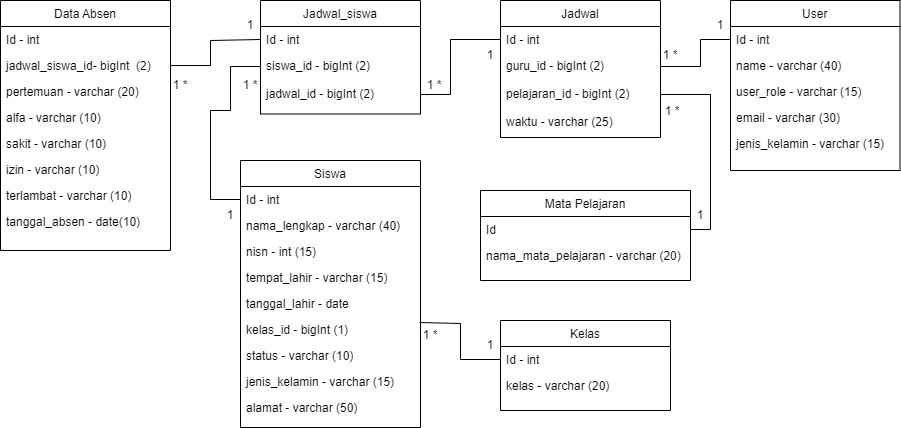

The diagram above was exported from draw.io. Its source (the exported page's mxGraphModel, read from the mxfile embedded in the PNG):
<mxGraphModel dx="2249" dy="697" grid="1" gridSize="10" guides="1" tooltips="1" connect="1" arrows="1" fold="1" page="1" pageScale="1" pageWidth="827" pageHeight="1169" math="0" shadow="0">
  <root>
    <mxCell id="WIyWlLk6GJQsqaUBKTNV-0" />
    <mxCell id="WIyWlLk6GJQsqaUBKTNV-1" parent="WIyWlLk6GJQsqaUBKTNV-0" />
    <mxCell id="zkfFHV4jXpPFQw0GAbJ--6" value="User" style="swimlane;fontStyle=0;align=center;verticalAlign=top;childLayout=stackLayout;horizontal=1;startSize=26;horizontalStack=0;resizeParent=1;resizeLast=0;collapsible=1;marginBottom=0;rounded=0;shadow=0;strokeWidth=1;" parent="WIyWlLk6GJQsqaUBKTNV-1" vertex="1">
      <mxGeometry x="600" y="10" width="169.5" height="170" as="geometry">
        <mxRectangle x="130" y="380" width="160" height="26" as="alternateBounds" />
      </mxGeometry>
    </mxCell>
    <mxCell id="zkfFHV4jXpPFQw0GAbJ--7" value="Id - int" style="text;align=left;verticalAlign=top;spacingLeft=4;spacingRight=4;overflow=hidden;rotatable=0;points=[[0,0.5],[1,0.5]];portConstraint=eastwest;" parent="zkfFHV4jXpPFQw0GAbJ--6" vertex="1">
      <mxGeometry y="26" width="169.5" height="26" as="geometry" />
    </mxCell>
    <mxCell id="FSZrOmRZe1_Gydn3vZ3Z-17" value="name - varchar (40)" style="text;align=left;verticalAlign=top;spacingLeft=4;spacingRight=4;overflow=hidden;rotatable=0;points=[[0,0.5],[1,0.5]];portConstraint=eastwest;" parent="zkfFHV4jXpPFQw0GAbJ--6" vertex="1">
      <mxGeometry y="52" width="169.5" height="26" as="geometry" />
    </mxCell>
    <mxCell id="FSZrOmRZe1_Gydn3vZ3Z-18" value="user_role - varchar (15)" style="text;align=left;verticalAlign=top;spacingLeft=4;spacingRight=4;overflow=hidden;rotatable=0;points=[[0,0.5],[1,0.5]];portConstraint=eastwest;" parent="zkfFHV4jXpPFQw0GAbJ--6" vertex="1">
      <mxGeometry y="78" width="169.5" height="26" as="geometry" />
    </mxCell>
    <mxCell id="FSZrOmRZe1_Gydn3vZ3Z-20" value="email - varchar (30)" style="text;align=left;verticalAlign=top;spacingLeft=4;spacingRight=4;overflow=hidden;rotatable=0;points=[[0,0.5],[1,0.5]];portConstraint=eastwest;" parent="zkfFHV4jXpPFQw0GAbJ--6" vertex="1">
      <mxGeometry y="104" width="169.5" height="26" as="geometry" />
    </mxCell>
    <mxCell id="ZKvJxPHB0scCdKLsOMTg-11" value="jenis_kelamin - varchar (15)" style="text;align=left;verticalAlign=top;spacingLeft=4;spacingRight=4;overflow=hidden;rotatable=0;points=[[0,0.5],[1,0.5]];portConstraint=eastwest;" parent="zkfFHV4jXpPFQw0GAbJ--6" vertex="1">
      <mxGeometry y="130" width="169.5" height="26" as="geometry" />
    </mxCell>
    <mxCell id="zkfFHV4jXpPFQw0GAbJ--13" value="Kelas" style="swimlane;fontStyle=0;align=center;verticalAlign=top;childLayout=stackLayout;horizontal=1;startSize=26;horizontalStack=0;resizeParent=1;resizeLast=0;collapsible=1;marginBottom=0;rounded=0;shadow=0;strokeWidth=1;" parent="WIyWlLk6GJQsqaUBKTNV-1" vertex="1">
      <mxGeometry x="370" y="330" width="170" height="90" as="geometry">
        <mxRectangle x="340" y="380" width="170" height="26" as="alternateBounds" />
      </mxGeometry>
    </mxCell>
    <mxCell id="zkfFHV4jXpPFQw0GAbJ--14" value="Id - int" style="text;align=left;verticalAlign=top;spacingLeft=4;spacingRight=4;overflow=hidden;rotatable=0;points=[[0,0.5],[1,0.5]];portConstraint=eastwest;" parent="zkfFHV4jXpPFQw0GAbJ--13" vertex="1">
      <mxGeometry y="26" width="170" height="26" as="geometry" />
    </mxCell>
    <mxCell id="FSZrOmRZe1_Gydn3vZ3Z-13" value="kelas - varchar (20)" style="text;align=left;verticalAlign=top;spacingLeft=4;spacingRight=4;overflow=hidden;rotatable=0;points=[[0,0.5],[1,0.5]];portConstraint=eastwest;rounded=0;shadow=0;html=0;" parent="zkfFHV4jXpPFQw0GAbJ--13" vertex="1">
      <mxGeometry y="52" width="170" height="28" as="geometry" />
    </mxCell>
    <mxCell id="zkfFHV4jXpPFQw0GAbJ--17" value="Siswa" style="swimlane;fontStyle=0;align=center;verticalAlign=top;childLayout=stackLayout;horizontal=1;startSize=26;horizontalStack=0;resizeParent=1;resizeLast=0;collapsible=1;marginBottom=0;rounded=0;shadow=0;strokeWidth=1;" parent="WIyWlLk6GJQsqaUBKTNV-1" vertex="1">
      <mxGeometry x="110" y="170" width="180" height="267" as="geometry">
        <mxRectangle x="550" y="140" width="160" height="26" as="alternateBounds" />
      </mxGeometry>
    </mxCell>
    <mxCell id="zkfFHV4jXpPFQw0GAbJ--18" value="Id - int" style="text;align=left;verticalAlign=top;spacingLeft=4;spacingRight=4;overflow=hidden;rotatable=0;points=[[0,0.5],[1,0.5]];portConstraint=eastwest;" parent="zkfFHV4jXpPFQw0GAbJ--17" vertex="1">
      <mxGeometry y="26" width="180" height="26" as="geometry" />
    </mxCell>
    <mxCell id="zkfFHV4jXpPFQw0GAbJ--19" value="nama_lengkap - varchar (40)" style="text;align=left;verticalAlign=top;spacingLeft=4;spacingRight=4;overflow=hidden;rotatable=0;points=[[0,0.5],[1,0.5]];portConstraint=eastwest;rounded=0;shadow=0;html=0;" parent="zkfFHV4jXpPFQw0GAbJ--17" vertex="1">
      <mxGeometry y="52" width="180" height="26" as="geometry" />
    </mxCell>
    <mxCell id="zkfFHV4jXpPFQw0GAbJ--20" value="nisn - int (15)" style="text;align=left;verticalAlign=top;spacingLeft=4;spacingRight=4;overflow=hidden;rotatable=0;points=[[0,0.5],[1,0.5]];portConstraint=eastwest;rounded=0;shadow=0;html=0;" parent="zkfFHV4jXpPFQw0GAbJ--17" vertex="1">
      <mxGeometry y="78" width="180" height="26" as="geometry" />
    </mxCell>
    <mxCell id="zkfFHV4jXpPFQw0GAbJ--21" value="tempat_lahir - varchar (15)" style="text;align=left;verticalAlign=top;spacingLeft=4;spacingRight=4;overflow=hidden;rotatable=0;points=[[0,0.5],[1,0.5]];portConstraint=eastwest;rounded=0;shadow=0;html=0;" parent="zkfFHV4jXpPFQw0GAbJ--17" vertex="1">
      <mxGeometry y="104" width="180" height="26" as="geometry" />
    </mxCell>
    <mxCell id="zkfFHV4jXpPFQw0GAbJ--22" value="tanggal_lahir - date" style="text;align=left;verticalAlign=top;spacingLeft=4;spacingRight=4;overflow=hidden;rotatable=0;points=[[0,0.5],[1,0.5]];portConstraint=eastwest;rounded=0;shadow=0;html=0;" parent="zkfFHV4jXpPFQw0GAbJ--17" vertex="1">
      <mxGeometry y="130" width="180" height="26" as="geometry" />
    </mxCell>
    <mxCell id="FSZrOmRZe1_Gydn3vZ3Z-1" value="kelas_id - bigInt (1)" style="text;align=left;verticalAlign=top;spacingLeft=4;spacingRight=4;overflow=hidden;rotatable=0;points=[[0,0.5],[1,0.5]];portConstraint=eastwest;rounded=0;shadow=0;html=0;" parent="zkfFHV4jXpPFQw0GAbJ--17" vertex="1">
      <mxGeometry y="156" width="180" height="26" as="geometry" />
    </mxCell>
    <mxCell id="FSZrOmRZe1_Gydn3vZ3Z-2" value="status - varchar (10)" style="text;align=left;verticalAlign=top;spacingLeft=4;spacingRight=4;overflow=hidden;rotatable=0;points=[[0,0.5],[1,0.5]];portConstraint=eastwest;rounded=0;shadow=0;html=0;" parent="zkfFHV4jXpPFQw0GAbJ--17" vertex="1">
      <mxGeometry y="182" width="180" height="26" as="geometry" />
    </mxCell>
    <mxCell id="FSZrOmRZe1_Gydn3vZ3Z-3" value="jenis_kelamin - varchar (15)" style="text;align=left;verticalAlign=top;spacingLeft=4;spacingRight=4;overflow=hidden;rotatable=0;points=[[0,0.5],[1,0.5]];portConstraint=eastwest;rounded=0;shadow=0;html=0;" parent="zkfFHV4jXpPFQw0GAbJ--17" vertex="1">
      <mxGeometry y="208" width="180" height="26" as="geometry" />
    </mxCell>
    <mxCell id="FSZrOmRZe1_Gydn3vZ3Z-4" value="alamat - varchar (50)" style="text;align=left;verticalAlign=top;spacingLeft=4;spacingRight=4;overflow=hidden;rotatable=0;points=[[0,0.5],[1,0.5]];portConstraint=eastwest;rounded=0;shadow=0;html=0;" parent="zkfFHV4jXpPFQw0GAbJ--17" vertex="1">
      <mxGeometry y="234" width="180" height="26" as="geometry" />
    </mxCell>
    <mxCell id="FSZrOmRZe1_Gydn3vZ3Z-14" value="Mata Pelajaran" style="swimlane;fontStyle=0;align=center;verticalAlign=top;childLayout=stackLayout;horizontal=1;startSize=26;horizontalStack=0;resizeParent=1;resizeLast=0;collapsible=1;marginBottom=0;rounded=0;shadow=0;strokeWidth=1;" parent="WIyWlLk6GJQsqaUBKTNV-1" vertex="1">
      <mxGeometry x="350" y="200" width="210" height="90" as="geometry">
        <mxRectangle x="340" y="380" width="170" height="26" as="alternateBounds" />
      </mxGeometry>
    </mxCell>
    <mxCell id="FSZrOmRZe1_Gydn3vZ3Z-15" value="Id" style="text;align=left;verticalAlign=top;spacingLeft=4;spacingRight=4;overflow=hidden;rotatable=0;points=[[0,0.5],[1,0.5]];portConstraint=eastwest;" parent="FSZrOmRZe1_Gydn3vZ3Z-14" vertex="1">
      <mxGeometry y="26" width="210" height="26" as="geometry" />
    </mxCell>
    <mxCell id="FSZrOmRZe1_Gydn3vZ3Z-16" value="nama_mata_pelajaran - varchar (20)" style="text;align=left;verticalAlign=top;spacingLeft=4;spacingRight=4;overflow=hidden;rotatable=0;points=[[0,0.5],[1,0.5]];portConstraint=eastwest;rounded=0;shadow=0;html=0;" parent="FSZrOmRZe1_Gydn3vZ3Z-14" vertex="1">
      <mxGeometry y="52" width="210" height="26" as="geometry" />
    </mxCell>
    <mxCell id="FSZrOmRZe1_Gydn3vZ3Z-21" value="Data Absen" style="swimlane;fontStyle=0;align=center;verticalAlign=top;childLayout=stackLayout;horizontal=1;startSize=26;horizontalStack=0;resizeParent=1;resizeLast=0;collapsible=1;marginBottom=0;rounded=0;shadow=0;strokeWidth=1;" parent="WIyWlLk6GJQsqaUBKTNV-1" vertex="1">
      <mxGeometry x="-130" y="10" width="170" height="250" as="geometry">
        <mxRectangle x="130" y="380" width="160" height="26" as="alternateBounds" />
      </mxGeometry>
    </mxCell>
    <mxCell id="FSZrOmRZe1_Gydn3vZ3Z-22" value="Id - int" style="text;align=left;verticalAlign=top;spacingLeft=4;spacingRight=4;overflow=hidden;rotatable=0;points=[[0,0.5],[1,0.5]];portConstraint=eastwest;" parent="FSZrOmRZe1_Gydn3vZ3Z-21" vertex="1">
      <mxGeometry y="26" width="170" height="26" as="geometry" />
    </mxCell>
    <mxCell id="FSZrOmRZe1_Gydn3vZ3Z-23" value="jadwal_siswa_id- bigInt  (2)" style="text;align=left;verticalAlign=top;spacingLeft=4;spacingRight=4;overflow=hidden;rotatable=0;points=[[0,0.5],[1,0.5]];portConstraint=eastwest;" parent="FSZrOmRZe1_Gydn3vZ3Z-21" vertex="1">
      <mxGeometry y="52" width="170" height="26" as="geometry" />
    </mxCell>
    <mxCell id="FSZrOmRZe1_Gydn3vZ3Z-24" value="pertemuan - varchar (20)" style="text;align=left;verticalAlign=top;spacingLeft=4;spacingRight=4;overflow=hidden;rotatable=0;points=[[0,0.5],[1,0.5]];portConstraint=eastwest;" parent="FSZrOmRZe1_Gydn3vZ3Z-21" vertex="1">
      <mxGeometry y="78" width="170" height="26" as="geometry" />
    </mxCell>
    <mxCell id="ZKvJxPHB0scCdKLsOMTg-6" value="alfa - varchar (10)" style="text;align=left;verticalAlign=top;spacingLeft=4;spacingRight=4;overflow=hidden;rotatable=0;points=[[0,0.5],[1,0.5]];portConstraint=eastwest;" parent="FSZrOmRZe1_Gydn3vZ3Z-21" vertex="1">
      <mxGeometry y="104" width="170" height="26" as="geometry" />
    </mxCell>
    <mxCell id="ZKvJxPHB0scCdKLsOMTg-7" value="sakit - varchar (10)" style="text;align=left;verticalAlign=top;spacingLeft=4;spacingRight=4;overflow=hidden;rotatable=0;points=[[0,0.5],[1,0.5]];portConstraint=eastwest;" parent="FSZrOmRZe1_Gydn3vZ3Z-21" vertex="1">
      <mxGeometry y="130" width="170" height="26" as="geometry" />
    </mxCell>
    <mxCell id="ZKvJxPHB0scCdKLsOMTg-8" value="izin - varchar (10)" style="text;align=left;verticalAlign=top;spacingLeft=4;spacingRight=4;overflow=hidden;rotatable=0;points=[[0,0.5],[1,0.5]];portConstraint=eastwest;" parent="FSZrOmRZe1_Gydn3vZ3Z-21" vertex="1">
      <mxGeometry y="156" width="170" height="26" as="geometry" />
    </mxCell>
    <mxCell id="ZKvJxPHB0scCdKLsOMTg-9" value="terlambat - varchar (10)" style="text;align=left;verticalAlign=top;spacingLeft=4;spacingRight=4;overflow=hidden;rotatable=0;points=[[0,0.5],[1,0.5]];portConstraint=eastwest;" parent="FSZrOmRZe1_Gydn3vZ3Z-21" vertex="1">
      <mxGeometry y="182" width="170" height="26" as="geometry" />
    </mxCell>
    <mxCell id="ZKvJxPHB0scCdKLsOMTg-10" value="tanggal_absen - date(10)" style="text;align=left;verticalAlign=top;spacingLeft=4;spacingRight=4;overflow=hidden;rotatable=0;points=[[0,0.5],[1,0.5]];portConstraint=eastwest;" parent="FSZrOmRZe1_Gydn3vZ3Z-21" vertex="1">
      <mxGeometry y="208" width="170" height="26" as="geometry" />
    </mxCell>
    <mxCell id="FSZrOmRZe1_Gydn3vZ3Z-40" value="1" style="text;html=1;strokeColor=none;fillColor=none;align=center;verticalAlign=middle;whiteSpace=wrap;rounded=0;" parent="WIyWlLk6GJQsqaUBKTNV-1" vertex="1">
      <mxGeometry x="560" y="20" width="60" height="30" as="geometry" />
    </mxCell>
    <mxCell id="FSZrOmRZe1_Gydn3vZ3Z-44" value="1 *" style="text;html=1;strokeColor=none;fillColor=none;align=center;verticalAlign=middle;whiteSpace=wrap;rounded=0;" parent="WIyWlLk6GJQsqaUBKTNV-1" vertex="1">
      <mxGeometry x="20" y="80" width="60" height="30" as="geometry" />
    </mxCell>
    <mxCell id="0CJNdw2xp5CYzfOVBlm9-5" value="1" style="text;html=1;strokeColor=none;fillColor=none;align=center;verticalAlign=middle;whiteSpace=wrap;rounded=0;" parent="WIyWlLk6GJQsqaUBKTNV-1" vertex="1">
      <mxGeometry x="90" y="20" width="60" height="30" as="geometry" />
    </mxCell>
    <mxCell id="Y-zLK894kCCFx4jzQ4jy-1" value="Jadwal" style="swimlane;fontStyle=0;align=center;verticalAlign=top;childLayout=stackLayout;horizontal=1;startSize=26;horizontalStack=0;resizeParent=1;resizeLast=0;collapsible=1;marginBottom=0;rounded=0;shadow=0;strokeWidth=1;" vertex="1" parent="WIyWlLk6GJQsqaUBKTNV-1">
      <mxGeometry x="370" y="10" width="160" height="137" as="geometry">
        <mxRectangle x="340" y="380" width="170" height="26" as="alternateBounds" />
      </mxGeometry>
    </mxCell>
    <mxCell id="Y-zLK894kCCFx4jzQ4jy-2" value="Id - int" style="text;align=left;verticalAlign=top;spacingLeft=4;spacingRight=4;overflow=hidden;rotatable=0;points=[[0,0.5],[1,0.5]];portConstraint=eastwest;" vertex="1" parent="Y-zLK894kCCFx4jzQ4jy-1">
      <mxGeometry y="26" width="160" height="26" as="geometry" />
    </mxCell>
    <mxCell id="Y-zLK894kCCFx4jzQ4jy-3" value="guru_id - bigInt (2)" style="text;align=left;verticalAlign=top;spacingLeft=4;spacingRight=4;overflow=hidden;rotatable=0;points=[[0,0.5],[1,0.5]];portConstraint=eastwest;rounded=0;shadow=0;html=0;" vertex="1" parent="Y-zLK894kCCFx4jzQ4jy-1">
      <mxGeometry y="52" width="160" height="28" as="geometry" />
    </mxCell>
    <mxCell id="Y-zLK894kCCFx4jzQ4jy-10" value="pelajaran_id - bigInt (2)" style="text;align=left;verticalAlign=top;spacingLeft=4;spacingRight=4;overflow=hidden;rotatable=0;points=[[0,0.5],[1,0.5]];portConstraint=eastwest;rounded=0;shadow=0;html=0;" vertex="1" parent="Y-zLK894kCCFx4jzQ4jy-1">
      <mxGeometry y="80" width="160" height="28" as="geometry" />
    </mxCell>
    <mxCell id="Y-zLK894kCCFx4jzQ4jy-11" value="waktu - varchar (25)" style="text;align=left;verticalAlign=top;spacingLeft=4;spacingRight=4;overflow=hidden;rotatable=0;points=[[0,0.5],[1,0.5]];portConstraint=eastwest;rounded=0;shadow=0;html=0;" vertex="1" parent="Y-zLK894kCCFx4jzQ4jy-1">
      <mxGeometry y="108" width="160" height="28" as="geometry" />
    </mxCell>
    <mxCell id="Y-zLK894kCCFx4jzQ4jy-12" value="Jadwal_siswa" style="swimlane;fontStyle=0;align=center;verticalAlign=top;childLayout=stackLayout;horizontal=1;startSize=26;horizontalStack=0;resizeParent=1;resizeLast=0;collapsible=1;marginBottom=0;rounded=0;shadow=0;strokeWidth=1;" vertex="1" parent="WIyWlLk6GJQsqaUBKTNV-1">
      <mxGeometry x="130" y="10" width="160" height="113.5" as="geometry">
        <mxRectangle x="340" y="380" width="170" height="26" as="alternateBounds" />
      </mxGeometry>
    </mxCell>
    <mxCell id="Y-zLK894kCCFx4jzQ4jy-13" value="Id - int" style="text;align=left;verticalAlign=top;spacingLeft=4;spacingRight=4;overflow=hidden;rotatable=0;points=[[0,0.5],[1,0.5]];portConstraint=eastwest;" vertex="1" parent="Y-zLK894kCCFx4jzQ4jy-12">
      <mxGeometry y="26" width="160" height="26" as="geometry" />
    </mxCell>
    <mxCell id="Y-zLK894kCCFx4jzQ4jy-14" value="siswa_id - bigInt (2)" style="text;align=left;verticalAlign=top;spacingLeft=4;spacingRight=4;overflow=hidden;rotatable=0;points=[[0,0.5],[1,0.5]];portConstraint=eastwest;rounded=0;shadow=0;html=0;" vertex="1" parent="Y-zLK894kCCFx4jzQ4jy-12">
      <mxGeometry y="52" width="160" height="28" as="geometry" />
    </mxCell>
    <mxCell id="Y-zLK894kCCFx4jzQ4jy-15" value="jadwal_id - bigInt (2)" style="text;align=left;verticalAlign=top;spacingLeft=4;spacingRight=4;overflow=hidden;rotatable=0;points=[[0,0.5],[1,0.5]];portConstraint=eastwest;rounded=0;shadow=0;html=0;" vertex="1" parent="Y-zLK894kCCFx4jzQ4jy-12">
      <mxGeometry y="80" width="160" height="28" as="geometry" />
    </mxCell>
    <mxCell id="Y-zLK894kCCFx4jzQ4jy-30" style="edgeStyle=orthogonalEdgeStyle;rounded=0;orthogonalLoop=1;jettySize=auto;html=1;exitX=0.5;exitY=1;exitDx=0;exitDy=0;" edge="1" parent="WIyWlLk6GJQsqaUBKTNV-1">
      <mxGeometry relative="1" as="geometry">
        <mxPoint x="50" y="30" as="sourcePoint" />
        <mxPoint x="50" y="30" as="targetPoint" />
      </mxGeometry>
    </mxCell>
    <mxCell id="Y-zLK894kCCFx4jzQ4jy-33" value="" style="endArrow=none;html=1;rounded=0;entryX=1;entryY=0.5;entryDx=0;entryDy=0;exitX=0;exitY=0.5;exitDx=0;exitDy=0;" edge="1" parent="WIyWlLk6GJQsqaUBKTNV-1" source="Y-zLK894kCCFx4jzQ4jy-13" target="FSZrOmRZe1_Gydn3vZ3Z-23">
      <mxGeometry width="50" height="50" relative="1" as="geometry">
        <mxPoint x="390" y="410" as="sourcePoint" />
        <mxPoint x="440" y="360" as="targetPoint" />
        <Array as="points">
          <mxPoint x="80" y="50" />
          <mxPoint x="80" y="75" />
        </Array>
      </mxGeometry>
    </mxCell>
    <mxCell id="Y-zLK894kCCFx4jzQ4jy-35" value="" style="endArrow=none;html=1;rounded=0;entryX=0;entryY=0.5;entryDx=0;entryDy=0;exitX=1;exitY=0.5;exitDx=0;exitDy=0;" edge="1" parent="WIyWlLk6GJQsqaUBKTNV-1" source="Y-zLK894kCCFx4jzQ4jy-15" target="Y-zLK894kCCFx4jzQ4jy-2">
      <mxGeometry width="50" height="50" relative="1" as="geometry">
        <mxPoint x="280" y="340" as="sourcePoint" />
        <mxPoint x="330" y="290" as="targetPoint" />
        <Array as="points">
          <mxPoint x="320" y="104" />
          <mxPoint x="320" y="49" />
        </Array>
      </mxGeometry>
    </mxCell>
    <mxCell id="Y-zLK894kCCFx4jzQ4jy-36" value="1 *" style="text;html=1;strokeColor=none;fillColor=none;align=center;verticalAlign=middle;whiteSpace=wrap;rounded=0;" vertex="1" parent="WIyWlLk6GJQsqaUBKTNV-1">
      <mxGeometry x="274" y="80" width="60" height="30" as="geometry" />
    </mxCell>
    <mxCell id="Y-zLK894kCCFx4jzQ4jy-37" value="1" style="text;html=1;strokeColor=none;fillColor=none;align=center;verticalAlign=middle;whiteSpace=wrap;rounded=0;" vertex="1" parent="WIyWlLk6GJQsqaUBKTNV-1">
      <mxGeometry x="330" y="50" width="60" height="30" as="geometry" />
    </mxCell>
    <mxCell id="Y-zLK894kCCFx4jzQ4jy-39" value="" style="endArrow=none;html=1;rounded=0;entryX=0;entryY=0.5;entryDx=0;entryDy=0;exitX=1;exitY=0.5;exitDx=0;exitDy=0;" edge="1" parent="WIyWlLk6GJQsqaUBKTNV-1" source="Y-zLK894kCCFx4jzQ4jy-3" target="zkfFHV4jXpPFQw0GAbJ--7">
      <mxGeometry width="50" height="50" relative="1" as="geometry">
        <mxPoint x="280" y="340" as="sourcePoint" />
        <mxPoint x="330" y="290" as="targetPoint" />
        <Array as="points">
          <mxPoint x="570" y="76" />
          <mxPoint x="570" y="49" />
        </Array>
      </mxGeometry>
    </mxCell>
    <mxCell id="Y-zLK894kCCFx4jzQ4jy-42" value="1 *" style="text;html=1;strokeColor=none;fillColor=none;align=center;verticalAlign=middle;whiteSpace=wrap;rounded=0;" vertex="1" parent="WIyWlLk6GJQsqaUBKTNV-1">
      <mxGeometry x="510" y="50" width="60" height="30" as="geometry" />
    </mxCell>
    <mxCell id="Y-zLK894kCCFx4jzQ4jy-43" value="" style="endArrow=none;html=1;rounded=0;entryX=1;entryY=0.5;entryDx=0;entryDy=0;exitX=1;exitY=0.5;exitDx=0;exitDy=0;" edge="1" parent="WIyWlLk6GJQsqaUBKTNV-1" source="Y-zLK894kCCFx4jzQ4jy-10" target="FSZrOmRZe1_Gydn3vZ3Z-15">
      <mxGeometry width="50" height="50" relative="1" as="geometry">
        <mxPoint x="280" y="340" as="sourcePoint" />
        <mxPoint x="330" y="290" as="targetPoint" />
        <Array as="points">
          <mxPoint x="580" y="104" />
          <mxPoint x="580" y="239" />
        </Array>
      </mxGeometry>
    </mxCell>
    <mxCell id="Y-zLK894kCCFx4jzQ4jy-44" value="1" style="text;html=1;strokeColor=none;fillColor=none;align=center;verticalAlign=middle;whiteSpace=wrap;rounded=0;" vertex="1" parent="WIyWlLk6GJQsqaUBKTNV-1">
      <mxGeometry x="540" y="210" width="60" height="30" as="geometry" />
    </mxCell>
    <mxCell id="Y-zLK894kCCFx4jzQ4jy-46" value="1 *" style="text;html=1;strokeColor=none;fillColor=none;align=center;verticalAlign=middle;whiteSpace=wrap;rounded=0;" vertex="1" parent="WIyWlLk6GJQsqaUBKTNV-1">
      <mxGeometry x="512" y="106" width="60" height="30" as="geometry" />
    </mxCell>
    <mxCell id="Y-zLK894kCCFx4jzQ4jy-47" value="" style="endArrow=none;html=1;rounded=0;entryX=0;entryY=0.5;entryDx=0;entryDy=0;exitX=0;exitY=0.5;exitDx=0;exitDy=0;" edge="1" parent="WIyWlLk6GJQsqaUBKTNV-1" source="zkfFHV4jXpPFQw0GAbJ--18" target="Y-zLK894kCCFx4jzQ4jy-14">
      <mxGeometry width="50" height="50" relative="1" as="geometry">
        <mxPoint x="280" y="340" as="sourcePoint" />
        <mxPoint x="330" y="290" as="targetPoint" />
        <Array as="points">
          <mxPoint x="80" y="209" />
          <mxPoint x="80" y="120" />
          <mxPoint x="100" y="120" />
          <mxPoint x="100" y="76" />
        </Array>
      </mxGeometry>
    </mxCell>
    <mxCell id="Y-zLK894kCCFx4jzQ4jy-48" value="1 *" style="text;html=1;strokeColor=none;fillColor=none;align=center;verticalAlign=middle;whiteSpace=wrap;rounded=0;" vertex="1" parent="WIyWlLk6GJQsqaUBKTNV-1">
      <mxGeometry x="90" y="80" width="60" height="30" as="geometry" />
    </mxCell>
    <mxCell id="Y-zLK894kCCFx4jzQ4jy-50" value="1" style="text;html=1;strokeColor=none;fillColor=none;align=center;verticalAlign=middle;whiteSpace=wrap;rounded=0;" vertex="1" parent="WIyWlLk6GJQsqaUBKTNV-1">
      <mxGeometry x="70" y="210" width="60" height="30" as="geometry" />
    </mxCell>
    <mxCell id="Y-zLK894kCCFx4jzQ4jy-51" value="" style="endArrow=none;html=1;rounded=0;entryX=0;entryY=0.5;entryDx=0;entryDy=0;exitX=0.994;exitY=0.231;exitDx=0;exitDy=0;exitPerimeter=0;" edge="1" parent="WIyWlLk6GJQsqaUBKTNV-1" source="FSZrOmRZe1_Gydn3vZ3Z-1" target="zkfFHV4jXpPFQw0GAbJ--14">
      <mxGeometry width="50" height="50" relative="1" as="geometry">
        <mxPoint x="280" y="340" as="sourcePoint" />
        <mxPoint x="330" y="290" as="targetPoint" />
        <Array as="points">
          <mxPoint x="330" y="333" />
          <mxPoint x="330" y="369" />
        </Array>
      </mxGeometry>
    </mxCell>
    <mxCell id="Y-zLK894kCCFx4jzQ4jy-52" value="1" style="text;html=1;strokeColor=none;fillColor=none;align=center;verticalAlign=middle;whiteSpace=wrap;rounded=0;" vertex="1" parent="WIyWlLk6GJQsqaUBKTNV-1">
      <mxGeometry x="330" y="340" width="60" height="30" as="geometry" />
    </mxCell>
    <mxCell id="Y-zLK894kCCFx4jzQ4jy-53" value="1 *" style="text;html=1;strokeColor=none;fillColor=none;align=center;verticalAlign=middle;whiteSpace=wrap;rounded=0;" vertex="1" parent="WIyWlLk6GJQsqaUBKTNV-1">
      <mxGeometry x="270" y="330" width="60" height="30" as="geometry" />
    </mxCell>
  </root>
</mxGraphModel>